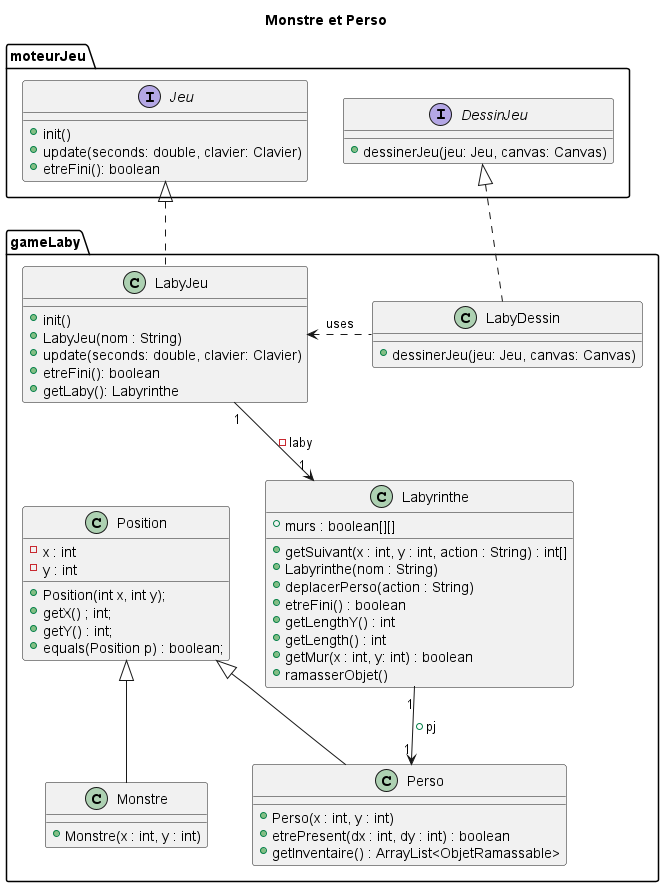

The diagram above was rendered by PlantUML. Its source (embedded in the PNG):
@startuml
title Monstre et Perso

'''classe'''


package moteurJeu {

interface Jeu{
+ init()
+ update(seconds: double, clavier: Clavier)
+ etreFini(): boolean
}


interface DessinJeu {
+ dessinerJeu(jeu: Jeu, canvas: Canvas)
}
}


package gameLaby {


class Labyrinthe{
  + murs : boolean[][]
  + getSuivant(x : int, y : int, action : String) : int[]
  + Labyrinthe(nom : String)
  + deplacerPerso(action : String)
  + etreFini() : boolean
  + getLengthY() : int
  + getLength() : int
  + getMur(x : int, y: int) : boolean
  + ramasserObjet()
}






class Position {
    - x : int
    - y : int
    + Position(int x, int y);
    + getX() ; int;
    + getY() : int;
    + equals(Position p) : boolean;
}

class Monstre {
  + Monstre(x : int, y : int)
}


class Perso {
  + Perso(x : int, y : int)
  + etrePresent(dx : int, dy : int) : boolean
  + getInventaire() : ArrayList<ObjetRamassable>
}

class LabyJeu{
+ init()
+ LabyJeu(nom : String)
+ update(seconds: double, clavier: Clavier)
+ etreFini(): boolean
+ getLaby(): Labyrinthe
}

class LabyDessin{
+ dessinerJeu(jeu: Jeu, canvas: Canvas)
}
}


LabyJeu "1" --> "1" Labyrinthe : -laby
DessinJeu <|.. LabyDessin
Jeu <|.. LabyJeu
Labyrinthe "1" --> "1" Perso: + pj
LabyJeu <. LabyDessin:uses


Position <|--  Perso
Position <|--  Monstre




@enduml